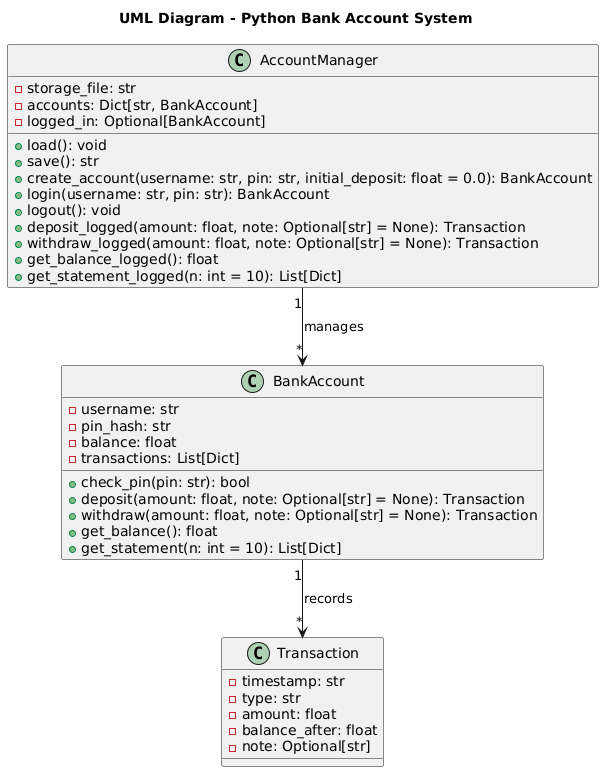

The diagram above was rendered by PlantUML. Its source (embedded in the PNG):
@startuml
title UML Diagram - Python Bank Account System

class Transaction {
    - timestamp: str
    - type: str
    - amount: float
    - balance_after: float
    - note: Optional[str]
}

class BankAccount {
    - username: str
    - pin_hash: str
    - balance: float
    - transactions: List[Dict]
    + check_pin(pin: str): bool
    + deposit(amount: float, note: Optional[str] = None): Transaction
    + withdraw(amount: float, note: Optional[str] = None): Transaction
    + get_balance(): float
    + get_statement(n: int = 10): List[Dict]
}

class AccountManager {
    - storage_file: str
    - accounts: Dict[str, BankAccount]
    - logged_in: Optional[BankAccount]
    + load(): void
    + save(): str
    + create_account(username: str, pin: str, initial_deposit: float = 0.0): BankAccount
    + login(username: str, pin: str): BankAccount
    + logout(): void
    + deposit_logged(amount: float, note: Optional[str] = None): Transaction
    + withdraw_logged(amount: float, note: Optional[str] = None): Transaction
    + get_balance_logged(): float
    + get_statement_logged(n: int = 10): List[Dict]
}

' Relationships
AccountManager "1" --> "*" BankAccount : manages
BankAccount "1" --> "*" Transaction : records
@enduml